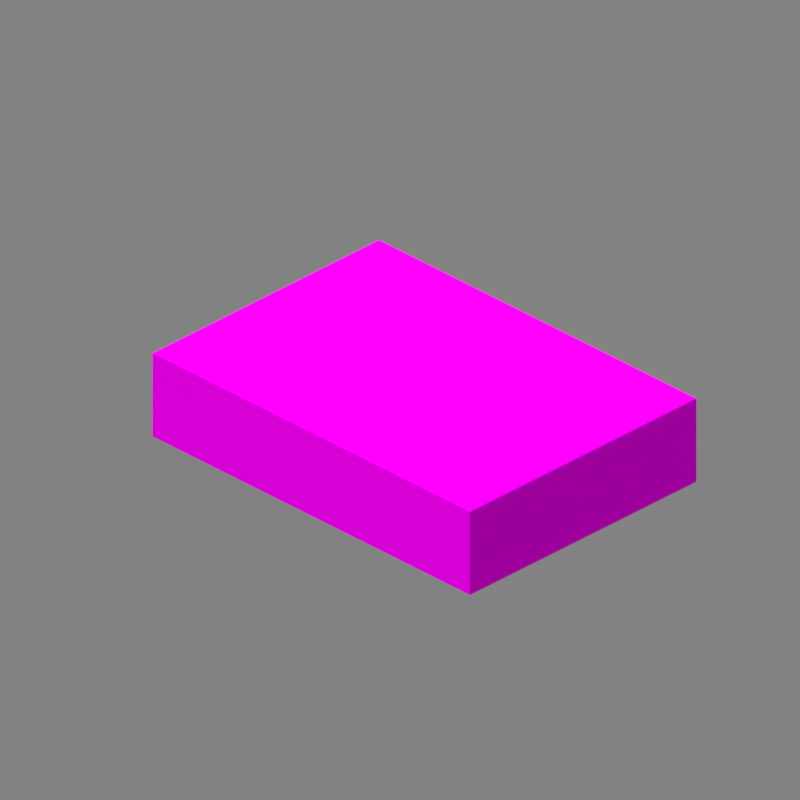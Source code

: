 # Source: shelf_mushroom.blend  (saved by Blender 5.2.45; exported with 4.5.12 LTS)
import bpy
from mathutils import Matrix  # noqa: F401  (used for matrix-valued properties, if any)

bpy.ops.wm.read_factory_settings(use_empty=True)
scene = bpy.context.scene
scene.name = 'Scene'

# ---- collections
col_collection_1 = bpy.data.collections.new('Collection 1'); scene.collection.children.link(col_collection_1)

# ---- images (referenced by path relative to the original .blend; pixels are not part of the script)
import os
ASSET_DIR = os.environ.get("B2B_ASSET_DIR", "")  # directory of the original .blend (textures are referenced by path, not embedded)
HERE = os.path.dirname(os.path.abspath(__file__))  # packed textures are extracted next to this script under _unpacked/

def load_image(name, relpath, width, height, colorspace="sRGB"):
    """Load a texture the original file referenced (path relative to the .blend, or extracted next to this script)."""
    p = next((c for c in (os.path.join(HERE, relpath), os.path.join(ASSET_DIR, relpath)) if relpath and os.path.exists(c)), "")
    if p:
        img = bpy.data.images.load(p, check_existing=True)
        img.name = name
    else:  # same state as the original file: an image datablock whose file is absent (Cycles renders it pink)
        img = bpy.data.images.new(name, width, height)
        img.source = "FILE"
        img.filepath = "//" + (relpath or name)
    img.colorspace_settings.name = colorspace
    return img
img_main_png = load_image('main.png', 'assets/minecraft/textures/block/poplar_planks.png', 1024, 1024, 'sRGB')
img_shelf_mushroom_stage1_png = load_image('shelf_mushroom_stage1.png', 'shelf_mushroom_stage1.png', 1024, 1024, 'sRGB')

# ---- materials (node trees are filled in below, after node groups)
mat_main = bpy.data.materials.new('Main')
mat_main.surface_render_method = 'BLENDED'
mat_main.blend_method = 'BLEND'
mat_main.use_backface_culling = True
mat_main.use_backface_culling_lightprobe_volume = False
mat_m_8a505497_5ccc_e4ca_e3f2_a8bd75f64b13 = bpy.data.materials.new('m_8a505497-5ccc-e4ca-e3f2-a8bd75f64b13')
mat_m_8a505497_5ccc_e4ca_e3f2_a8bd75f64b13.roughness = 1.0

# ---- material node trees
mat_main.use_nodes = True; mat_main.node_tree.nodes.clear()
_N = mat_main.node_tree.nodes; _L = mat_main.node_tree.links
n0 = _N.new('ShaderNodeOutputMaterial'); n0.name = 'Material Output'; n0.location = (300, 300)
n0.target = 'CYCLES'
n1 = _N.new('ShaderNodeBsdfPrincipled'); n1.name = 'Principled BSDF'; n1.location = (10, 300)
n1.distribution = 'GGX'
n1.subsurface_method = 'BURLEY'
n1.inputs[2].default_value = 1.0
n1.inputs[3].default_value = 1.45
n1.inputs[13].default_value = 0.0
n1.inputs[20].default_value = 0.0
n1.inputs[27].default_value = (0.0, 0.0, 0.0, 1.0)
n1.inputs[28].default_value = 1.0
n2 = _N.new('ShaderNodeTexImage'); n2.name = 'Image Texture'; n2.location = (-896, 175)
n2.image = img_main_png
n2.interpolation = 'Closest'
n3 = _N.new('ShaderNodeOutputMaterial'); n3.name = 'Material Output.001'; n3.location = (0, 0)
n3.target = 'EEVEE'
n4 = _N.new('ShaderNodeMixShader'); n4.name = 'Mix Shader'; n4.location = (0, 0)
n4.label = 'Disable Shadow'
n4.hide = True
n5 = _N.new('ShaderNodeLightPath'); n5.name = 'Light Path'; n5.location = (0, 0)
n5.hide = True
n6 = _N.new('ShaderNodeBsdfTransparent'); n6.name = 'Transparent BSDF'; n6.location = (0, 0)
n6.hide = True
_L.new(n1.outputs[0], n0.inputs[0])
_L.new(n2.outputs[1], n1.inputs[4])
_L.new(n2.outputs[0], n1.inputs[0])
_L.new(n1.outputs[0], n4.inputs[1])
_L.new(n4.outputs[0], n3.inputs[0])
_L.new(n5.outputs[1], n4.inputs[0])
_L.new(n6.outputs[0], n4.inputs[2])
n0.is_active_output = True
mat_m_8a505497_5ccc_e4ca_e3f2_a8bd75f64b13.use_nodes = True; mat_m_8a505497_5ccc_e4ca_e3f2_a8bd75f64b13.node_tree.nodes.clear()
_N = mat_m_8a505497_5ccc_e4ca_e3f2_a8bd75f64b13.node_tree.nodes; _L = mat_m_8a505497_5ccc_e4ca_e3f2_a8bd75f64b13.node_tree.links
n0 = _N.new('ShaderNodeBsdfPrincipled'); n0.name = 'Principled BSDF'; n0.location = (0, 300)
n0.inputs[2].default_value = 1.0
n0.inputs[10].default_value = 0.005
n0.inputs[13].default_value = 0.0
n1 = _N.new('ShaderNodeOutputMaterial'); n1.name = 'Material Output'; n1.location = (280, 300)
n2 = _N.new('ShaderNodeTexImage'); n2.name = 'Image Texture'; n2.location = (-480, 300)
n2.image = img_shelf_mushroom_stage1_png
_L.new(n2.outputs[0], n0.inputs[0])
_L.new(n0.outputs[0], n1.inputs[0])
n1.is_active_output = True

# ---- world
world_world = bpy.data.worlds.new('World'); scene.world = world_world
world_world.use_nodes = True; world_world.node_tree.nodes.clear()
_N = world_world.node_tree.nodes; _L = world_world.node_tree.links
n0 = _N.new('ShaderNodeBackground'); n0.name = 'Background'; n0.location = (10, 300)
n0.inputs[0].default_value = (0.225, 0.225, 0.225, 1.0)
n1 = _N.new('ShaderNodeOutputWorld'); n1.name = 'World Output'; n1.location = (300, 300)
_L.new(n0.outputs[0], n1.inputs[0])
n1.is_active_output = True
world_world.color = (0.3268, 0.3268, 0.3268)
world_world.use_sun_shadow = False
world_world.sun_shadow_jitter_overblur = 0.0
world_world.cycles.sampling_method = 'MANUAL'

# ---- cameras
cam_camera = bpy.data.cameras.new('Camera')
cam_camera.type = 'ORTHO'
cam_camera.clip_end = 100.0
cam_camera.lens = 35.0
cam_camera.sensor_width = 32.0
cam_camera.sensor_height = 18.0
cam_camera.ortho_scale = 5.08
cam_camera.dof.focus_distance = 0.0
cam_camera.dof.aperture_fstop = 128.0

# ---- lights
light_sun = bpy.data.lights.new('Sun', 'SUN')
light_sun.transmission_factor = 0.0
light_sun.angle = 1.309
light_sun.energy = 3.2
light_sun.shadow_soft_size = 0.125

# ---- meshes
me_cube = bpy.data.meshes.new('Cube')
me_cube.from_pydata([(1.0, 1.0, -1.0), (1.0, -1.0, -1.0), (-1.0, -1.0, -1.0), (-1.0, 1.0, -1.0), (1.0, 1.0, 1.0), (1.0, -1.0, 1.0), (-1.0, -1.0, 1.0), (-1.0, 1.0, 1.0)], [], [(0, 1, 2, 3), (4, 7, 6, 5), (0, 4, 5, 1), (1, 5, 6, 2), (2, 6, 7, 3), (4, 0, 3, 7)])
_uv = me_cube.uv_layers.new(name='UVMap')
_uv.uv.foreach_set('vector', [1.0, 0.0, 1.0, 1.0, 0.0, 1.0, 0.0, 0.0, 1.0, 1.0, 0.0, 1.0, 0.0, 0.0, 1.0, 0.0, 1.0, 0.0, 1.0, 1.0, 0.0, 1.0, 0.0, 0.0, 1.0, 0.0, 1.0, 1.0, 0.0, 1.0, 0.0, 0.0, 1.0, 0.0, 1.0, 1.0, 0.0, 1.0, 0.0, 0.0, 0.0, 1.0, 0.0, 0.0, 1.0, 0.0, 1.0, 1.0])
me_cube.materials.append(mat_main)
me_cube.use_remesh_preserve_volume = False
me_cube.use_remesh_preserve_attributes = False
me_cube.use_mirror_vertex_groups = False
me_cube.update()
me_mushroom_bottom = bpy.data.meshes.new('mushroom_bottom')
me_mushroom_bottom.from_pydata([(0.25, 0.5, 0.5), (0.25, 0.5, 0.125), (0.25, 0.375, 0.5), (0.25, 0.375, 0.125), (-0.25, 0.5, 0.125), (-0.25, 0.5, 0.5), (-0.25, 0.375, 0.125), (-0.25, 0.375, 0.5)], [], [(3, 6, 4, 1), (2, 3, 1, 0), (7, 2, 0, 5), (6, 7, 5, 4), (5, 0, 1, 4), (6, 3, 2, 7)])
me_mushroom_bottom.polygons.foreach_set('use_smooth', [True] * 6)
_k = set([(0, 1), (0, 2), (0, 5), (1, 3), (1, 4), (2, 3), (2, 7), (3, 6), (4, 5), (4, 6), (5, 7), (6, 7)])
me_mushroom_bottom.attributes.new('sharp_edge', 'BOOLEAN', 'EDGE').data.foreach_set('value', [ (min(e.vertices), max(e.vertices)) in _k for e in me_mushroom_bottom.edges])
_uv = me_mushroom_bottom.uv_layers.new(name='UVMap')
_uv.uv.foreach_set('vector', [0.25, 0.1875, 0.5, 0.1875, 0.5, 0.25, 0.25, 0.25, 0.25, 0.3125, 0.4375, 0.3125, 0.4375, 0.375, 0.25, 0.375, 0.25, 0.125, 0.5, 0.125, 0.5, 0.1875, 0.25, 0.1875, 0.25, 0.25, 0.4375, 0.25, 0.4375, 0.3125, 0.25, 0.3125, 0.25, 0.375, 0.0, 0.375, 0.0, 0.1875, 0.25, 0.1875, 0.25, 0.0, 0.0, 0.0, 0.0, 0.1875, 0.25, 0.1875])
me_mushroom_bottom.materials.append(mat_m_8a505497_5ccc_e4ca_e3f2_a8bd75f64b13)
me_mushroom_bottom.update()
me_mushroom_bottom.normals_split_custom_set([tuple(v) for v in zip(*[iter([0.0, 0.0, -1.0, 0.0, 0.0, -1.0, 0.0, 0.0, -1.0, 0.0, 0.0, -1.0, 1.0, 0.0, 0.0, 1.0, 0.0, 0.0, 1.0, 0.0, 0.0, 1.0, 0.0, 0.0, 0.0, 0.0, 1.0, 0.0, 0.0, 1.0, 0.0, 0.0, 1.0, 0.0, 0.0, 1.0, -1.0, 0.0, 0.0, -1.0, 0.0, 0.0, -1.0, 0.0, 0.0, -1.0, 0.0, 0.0, 0.0, 1.0, 0.0, 0.0, 1.0, 0.0, 0.0, 1.0, 0.0, 0.0, 1.0, 0.0, 0.0, -1.0, 0.0, 0.0, -1.0, 0.0, 0.0, -1.0, 0.0, 0.0, -1.0, 0.0])] * 3)])
me_mushroom_top = bpy.data.meshes.new('mushroom_top')
me_mushroom_top.from_pydata([(0.4375, 0.6875, 0.5), (0.4375, 0.6875, -0.125), (0.4375, 0.5, 0.5), (0.4375, 0.5, -0.125), (-0.4375, 0.6875, -0.125), (-0.4375, 0.6875, 0.5), (-0.4375, 0.5, -0.125), (-0.4375, 0.5, 0.5)], [], [(3, 6, 4, 1), (2, 3, 1, 0), (7, 2, 0, 5), (6, 7, 5, 4), (5, 0, 1, 4), (6, 3, 2, 7)])
me_mushroom_top.polygons.foreach_set('use_smooth', [True] * 6)
_k = set([(0, 1), (0, 2), (0, 5), (1, 3), (1, 4), (2, 3), (2, 7), (3, 6), (4, 5), (4, 6), (5, 7), (6, 7)])
me_mushroom_top.attributes.new('sharp_edge', 'BOOLEAN', 'EDGE').data.foreach_set('value', [ (min(e.vertices), max(e.vertices)) in _k for e in me_mushroom_top.edges])
_uv = me_mushroom_top.uv_layers.new(name='UVMap')
_uv.uv.foreach_set('vector', [0.4375, 0.7188, 0.875, 0.7188, 0.875, 0.8125, 0.4375, 0.8125, 0.4375, 0.9062, 0.75, 0.9062, 0.75, 1.0, 0.4375, 1.0, 0.4375, 0.625, 0.875, 0.625, 0.875, 0.7188, 0.4375, 0.7188, 0.4375, 0.8125, 0.75, 0.8125, 0.75, 0.9062, 0.4375, 0.9062, 0.4375, 1.0, 0.0, 1.0, 0.0, 0.6875, 0.4375, 0.6875, 0.4375, 0.375, 0.0, 0.375, 0.0, 0.6875, 0.4375, 0.6875])
me_mushroom_top.materials.append(mat_m_8a505497_5ccc_e4ca_e3f2_a8bd75f64b13)
me_mushroom_top.update()
me_mushroom_top.normals_split_custom_set([tuple(v) for v in zip(*[iter([0.0, 0.0, -1.0, 0.0, 0.0, -1.0, 0.0, 0.0, -1.0, 0.0, 0.0, -1.0, 1.0, 0.0, 0.0, 1.0, 0.0, 0.0, 1.0, 0.0, 0.0, 1.0, 0.0, 0.0, 0.0, 0.0, 1.0, 0.0, 0.0, 1.0, 0.0, 0.0, 1.0, 0.0, 0.0, 1.0, -1.0, 0.0, 0.0, -1.0, 0.0, 0.0, -1.0, 0.0, 0.0, -1.0, 0.0, 0.0, 0.0, 1.0, 0.0, 0.0, 1.0, 0.0, 0.0, 1.0, 0.0, 0.0, 1.0, 0.0, 0.0, -1.0, 0.0, 0.0, -1.0, 0.0, 0.0, -1.0, 0.0, 0.0, -1.0, 0.0])] * 3)])

# ---- objects
ob_cube = bpy.data.objects.new('Cube', me_cube)
ob_camera = bpy.data.objects.new('Camera', cam_camera)
ob_sun = bpy.data.objects.new('Sun', light_sun)
ob_mushroom_bottom = bpy.data.objects.new('mushroom_bottom', me_mushroom_bottom)
ob_mushroom_top = bpy.data.objects.new('mushroom_top', me_mushroom_top)

# ---- transforms, parenting, visibility, modifiers, constraints
ob_cube.location = (0.0, 0.0, 0.0)
ob_cube.scale = (1.6, 1.6, 1.6)
ob_cube.lock_rotations_4d = False
ob_cube.empty_display_type = 'ARROWS'
ob_cube.hide_render = True
ob_cube.visible_shadow = False
ob_cube.lineart.crease_threshold = 0.0
ob_camera.location = (4.8, -4.8, 3.919)
ob_camera.rotation_euler = (1.047, 0.0, 0.7854)
ob_camera.lock_rotations_4d = False
ob_camera.empty_display_type = 'ARROWS'
ob_camera.color = (0.0, 0.0, 0.0, 0.0)
ob_camera.display_type = 'WIRE'
ob_camera.lineart.crease_threshold = 0.0
ob_sun.location = (-1.899, -3.194, 0.0)
ob_sun.rotation_euler = (0.4479, -0.09363, 0.0003983)
ob_sun.lineart.crease_threshold = 0.0
ob_mushroom_bottom.location = (-0.1175, -0.2737, -2.249)
ob_mushroom_bottom.rotation_euler = (1.571, -0.0, 3.142)
ob_mushroom_bottom.scale = (3.256, 3.256, 3.256)
ob_mushroom_top.location = (-0.1175, -0.2737, -2.249)
ob_mushroom_top.rotation_euler = (1.571, -0.0, 3.142)
ob_mushroom_top.scale = (3.256, 3.256, 3.256)

# ---- collection membership
col_collection_1.objects.link(ob_cube)
col_collection_1.objects.link(ob_camera)
col_collection_1.objects.link(ob_sun)
col_collection_1.objects.link(ob_mushroom_bottom)
col_collection_1.objects.link(ob_mushroom_top)

# ---- scene / render settings (as saved in the file)
scene.camera = ob_camera
scene.frame_start = 1; scene.frame_end = 1; scene.frame_set(1)
scene.render.engine = 'BLENDER_EEVEE_NEXT'
scene.render.image_settings.color_depth = '16'
scene.render.image_settings.compression = 100
scene.render.resolution_x = 24
scene.render.resolution_y = 24
scene.render.dither_intensity = 0.0
scene.render.filter_size = 0.0
scene.render.film_transparent = True
scene.render.bake_bias = 0.0
scene.render.bake_samples = 0
scene.cycles.use_denoising = False
scene.cycles.samples = 128
scene.cycles.sampling_pattern = 'TABULATED_SOBOL'
scene.cycles.light_sampling_threshold = 0.0
scene.cycles.use_adaptive_sampling = False
scene.cycles.use_light_tree = False
scene.cycles.blur_glossy = 0.0
scene.cycles.sample_clamp_indirect = 0.0
scene.eevee.taa_samples = 1
scene.eevee.taa_render_samples = 1
scene.eevee.use_taa_reprojection = False
scene.eevee.fast_gi_thickness_near = 0.1
scene.eevee.fast_gi_thickness_far = 0.0
scene.eevee.light_threshold = 0.0
scene.view_settings.view_transform = 'Standard'
bpy.context.view_layer.update()
